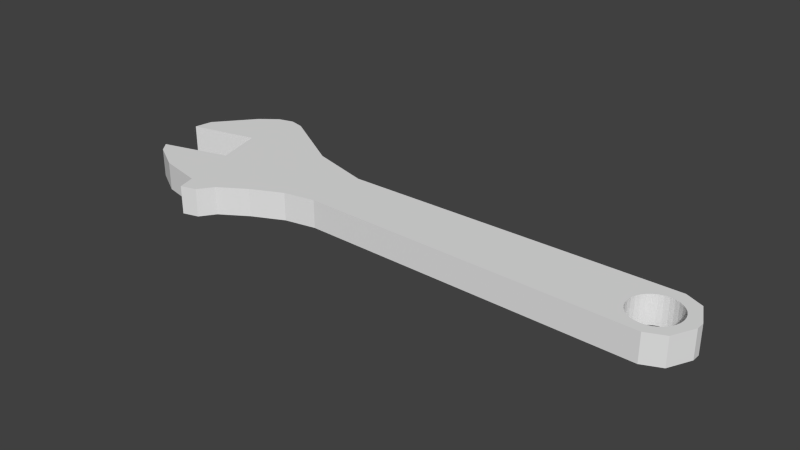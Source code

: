 # Source: Gem_Wrench.blend  (saved by Blender 2.75.0; exported with 4.5.12 LTS)
import bpy
from mathutils import Matrix  # noqa: F401  (used for matrix-valued properties, if any)

bpy.ops.wm.read_factory_settings(use_empty=True)
scene = bpy.context.scene
scene.name = 'Scene'

# ---- collections
col_collection_1 = bpy.data.collections.new('Collection 1'); scene.collection.children.link(col_collection_1)

# ---- world
world_world = bpy.data.worlds.new('World'); scene.world = world_world
world_world.color = (0.05088, 0.05088, 0.05088)
world_world.use_sun_shadow = False
world_world.sun_shadow_jitter_overblur = 0.0
world_world.cycles.sampling_method = 'MANUAL'
world_world.cycles.sample_map_resolution = 256

# ---- meshes
me_cube_001 = bpy.data.meshes.new('Cube.001')
me_cube_001.from_pydata([(-1.537, -0.5129, -1.0), (-1.537, -0.6483, -1.0), (-2.075, -0.9052, -1.0), (-2.075, -0.7371, -1.0), (-1.537, -0.1455, -1.0), (-2.075, -0.1867, -1.0), (-1.0, -0.4405, -1.0), (-1.0, -0.5431, -1.0), (-1.537, -0.6483, 1.0), (-2.075, -0.9052, 1.0), (-2.535, -1.198, -1.0), (-2.61, -0.9289, -1.0), (-1.537, 0.2229, -1.0), (-2.075, 0.2709, -1.0), (-1.0, -0.1044, -1.0), (-2.858, -0.0468, -1.0), (4.754, -0.533, -1.0), (4.754, -0.6524, -1.0), (-1.0, -0.5431, 1.0), (-1.537, -0.5129, 1.0), (-2.075, -0.7371, 1.0), (-2.535, -1.198, 1.0), (-2.713, -1.45, -1.0), (-2.797, -1.149, -1.0), (-1.537, 0.6429, -1.0), (-2.075, 0.7924, -1.0), (-1.0, 0.175, -1.0), (-3.064, 0.6865, -1.0), (4.238, -0.1388, -1.0), (4.239, -0.149, -1.0), (4.262, -0.2254, -1.0), (4.3, -0.2958, -1.0), (4.35, -0.3575, -1.0), (4.412, -0.4081, -1.0), (4.482, -0.4458, -1.0), (4.559, -0.469, -1.0), (4.638, -0.4768, -1.0), (4.718, -0.469, -1.0), (4.754, -0.4578, -1.0), (-3.071, -0.1666, -1.0), (4.754, -0.6524, 1.0), (5.072, -0.4211, -1.0), (5.072, -0.5128, -1.0), (-1.0, -0.4405, 1.0), (-1.537, -0.1455, 1.0), (-2.075, -0.1867, 1.0), (-2.61, -0.9289, 1.0), (-2.713, -1.45, 1.0), (-2.982, -1.525, -1.0), (-3.066, -1.224, -1.0), (-1.537, 0.6429, 1.0), (-2.075, 0.7924, 1.0), (-1.0, 0.4935, -1.0), (-3.299, 1.522, -1.0), (4.32, 0.1822, -1.0), (4.3, 0.1567, -1.0), (4.262, 0.08633, -1.0), (4.239, 0.009928, -1.0), (4.231, -0.06952, -1.0), (-3.299, 0.6504, -1.0), (4.794, -0.4458, -1.0), (4.864, -0.4081, -1.0), (4.926, -0.3575, -1.0), (4.977, -0.2958, -1.0), (5.014, -0.2254, -1.0), (5.038, -0.149, -1.0), (5.04, -0.1229, -1.0), (5.072, -0.1207, -1.0), (-3.34, -0.2416, -1.0), (5.072, -0.5128, 1.0), (4.754, -0.533, 1.0), (5.262, -0.1089, -1.0), (5.262, -0.1235, -1.0), (-1.0, -0.1044, 1.0), (-1.537, 0.2229, 1.0), (-2.075, 0.2709, 1.0), (-2.858, -0.0468, 1.0), (-2.797, -1.149, 1.0), (-2.982, -1.525, 1.0), (-3.066, -1.224, 1.0), (-1.0, 0.4935, 1.0), (-3.299, 1.522, 1.0), (4.754, 0.5531, -1.0), (4.754, 0.3188, -1.0), (4.718, 0.3299, -1.0), (4.638, 0.3377, -1.0), (4.559, 0.3299, -1.0), (4.482, 0.3067, -1.0), (4.412, 0.2691, -1.0), (4.35, 0.2184, -1.0), (-3.558, 1.581, -1.0), (-3.568, 0.5753, -1.0), (4.984, 0.1439, -1.0), (5.072, 0.1289, -1.0), (5.045, -0.06952, -1.0), (5.038, 0.009928, -1.0), (5.014, 0.08633, -1.0), (5.262, -0.061, -1.0), (-3.841, -1.051, -1.0), (-4.024, -0.4323, -1.0), (5.072, -0.4211, 1.0), (5.262, -0.1235, 1.0), (4.754, -0.4578, 1.0), (4.718, -0.469, 1.0), (4.638, -0.4768, 1.0), (4.559, -0.469, 1.0), (4.482, -0.4458, 1.0), (4.412, -0.4081, 1.0), (4.35, -0.3575, 1.0), (4.3, -0.2958, 1.0), (4.262, -0.2254, 1.0), (4.239, -0.149, 1.0), (4.238, -0.1388, 1.0), (5.262, -0.1089, 1.0), (-1.0, 0.175, 1.0), (-3.064, 0.6865, 1.0), (-3.071, -0.1666, 1.0), (-3.841, -1.051, 1.0), (4.754, 0.5531, 1.0), (-3.558, 1.581, 1.0), (5.072, 0.4135, -1.0), (4.977, 0.1567, -1.0), (4.926, 0.2184, -1.0), (4.864, 0.2691, -1.0), (4.794, 0.3067, -1.0), (-3.827, 1.506, -1.0), (-3.34, -0.2416, 1.0), (-3.568, 0.5753, 1.0), (5.262, -0.02117, -1.0), (5.262, -0.061, 1.0), (-4.024, -0.4323, 1.0), (-4.361, -0.7511, -1.0), (-4.508, -0.5673, -1.0), (5.072, -0.1207, 1.0), (5.04, -0.1229, 1.0), (5.038, -0.149, 1.0), (5.014, -0.2254, 1.0), (4.977, -0.2958, 1.0), (4.926, -0.3575, 1.0), (4.864, -0.4081, 1.0), (4.794, -0.4458, 1.0), (4.32, 0.1822, 1.0), (4.231, -0.06952, 1.0), (4.239, 0.009928, 1.0), (4.262, 0.08633, 1.0), (4.3, 0.1567, 1.0), (-3.299, 0.6504, 1.0), (-4.361, -0.7511, 1.0), (4.754, 0.3188, 1.0), (4.35, 0.2184, 1.0), (4.412, 0.2691, 1.0), (4.482, 0.3067, 1.0), (4.559, 0.3299, 1.0), (4.638, 0.3377, 1.0), (4.718, 0.3299, 1.0), (5.072, 0.4135, 1.0), (-3.827, 1.506, 1.0), (5.262, 0.02422, -1.0), (-3.936, 0.489, -1.0), (-4.124, 1.277, -1.0), (-3.936, 0.489, 1.0), (5.262, -0.02117, 1.0), (-4.508, -0.5673, 1.0), (5.072, 0.1289, 1.0), (4.984, 0.1439, 1.0), (5.014, 0.08633, 1.0), (5.038, 0.009928, 1.0), (5.045, -0.06952, 1.0), (4.794, 0.3067, 1.0), (4.864, 0.2691, 1.0), (4.926, 0.2184, 1.0), (4.977, 0.1567, 1.0), (5.262, 0.02422, 1.0), (-4.124, 1.277, 1.0), (-4.73, 0.3031, -1.0), (-4.674, 0.6192, -1.0), (-4.73, 0.3031, 1.0), (-4.674, 0.6192, 1.0)], [], [(0, 1, 2, 3), (4, 0, 3, 5), (6, 7, 1, 0), (1, 8, 9, 2), (3, 2, 10, 11), (12, 4, 5, 13), (14, 6, 0, 4), (5, 3, 11, 15), (7, 6, 16, 17), (7, 18, 8, 1), (8, 19, 20, 9), (2, 9, 21, 10), (11, 10, 22, 23), (24, 12, 13, 25), (26, 14, 4, 12), (13, 5, 15, 27), (6, 14, 28, 29, 30, 31, 32, 33, 34, 35, 36, 37, 38, 16), (15, 11, 23, 39), (40, 18, 7, 17), (17, 16, 41, 42), (18, 43, 19, 8), (19, 44, 45, 20), (9, 20, 46, 21), (10, 21, 47, 22), (23, 22, 48, 49), (50, 24, 25, 51), (52, 26, 12, 24), (25, 13, 27, 53), (14, 26, 54, 55, 56, 57, 58, 28), (27, 15, 39, 59), (16, 38, 60, 61, 62, 63, 64, 65, 66, 67, 41), (39, 23, 49, 68), (40, 17, 42, 69), (40, 70, 43, 18), (42, 41, 71, 72), (43, 73, 44, 19), (44, 74, 75, 45), (20, 45, 76, 46), (21, 46, 77, 47), (22, 47, 78, 48), (78, 79, 49, 48), (74, 50, 51, 75), (80, 52, 24, 50), (51, 25, 53, 81), (26, 52, 82, 83, 84, 85, 86, 87, 88, 89, 54), (53, 27, 59, 90), (59, 39, 68, 91), (92, 93, 67, 66, 94, 95, 96), (41, 67, 97, 71), (68, 49, 98, 99), (70, 40, 69, 100), (69, 42, 72, 101), (70, 102, 103, 104, 105, 106, 107, 108, 109, 110, 111, 112, 73, 43), (113, 101, 72, 71), (73, 114, 74, 44), (45, 75, 115, 76), (46, 76, 116, 77), (47, 77, 79, 78), (49, 79, 117, 98), (114, 80, 50, 74), (75, 51, 81, 115), (80, 118, 82, 52), (81, 53, 90, 119), (83, 82, 120, 93, 92, 121, 122, 123, 124), (90, 59, 91, 125), (126, 127, 91, 68), (67, 93, 128, 97), (129, 113, 71, 97), (126, 68, 99, 130), (99, 98, 131, 132), (102, 70, 100, 133, 134, 135, 136, 137, 138, 139, 140), (100, 69, 101, 113), (141, 114, 73, 112, 142, 143, 144, 145), (76, 115, 146, 116), (77, 116, 126, 79), (79, 126, 130, 117), (98, 117, 147, 131), (148, 118, 80, 114, 141, 149, 150, 151, 152, 153, 154), (115, 81, 119, 146), (82, 118, 155, 120), (119, 90, 125, 156), (93, 120, 157, 128), (125, 91, 158, 159), (116, 146, 127, 126), (91, 127, 160, 158), (161, 129, 97, 128), (133, 100, 113, 129), (130, 99, 132, 162), (147, 162, 132, 131), (134, 133, 163, 164, 165, 166, 167), (117, 130, 162, 147), (118, 148, 168, 169, 170, 171, 164, 163, 155), (146, 119, 156, 127), (120, 155, 172, 157), (156, 125, 159, 173), (172, 161, 128, 157), (159, 158, 174, 175), (127, 156, 173, 160), (158, 160, 176, 174), (163, 133, 129, 161), (155, 163, 161, 172), (173, 159, 175, 177), (176, 177, 175, 174), (160, 173, 177, 176), (85, 84, 154, 153), (86, 85, 153, 152), (84, 83, 124, 168, 148, 154), (87, 86, 152, 151), (124, 123, 169, 168), (88, 87, 151, 150), (123, 122, 170, 169), (89, 88, 150, 149), (122, 121, 171, 170), (55, 54, 89, 149, 141, 145), (121, 92, 96, 165, 164, 171), (56, 55, 145, 144), (96, 95, 166, 165), (57, 56, 144, 143), (95, 94, 167, 166), (58, 57, 143, 142), (94, 66, 65, 135, 134, 167), (29, 28, 58, 142, 112, 111), (65, 64, 136, 135), (30, 29, 111, 110), (64, 63, 137, 136), (31, 30, 110, 109), (63, 62, 138, 137), (32, 31, 109, 108), (62, 61, 139, 138), (33, 32, 108, 107), (61, 60, 140, 139), (34, 33, 107, 106), (60, 38, 37, 103, 102, 140), (35, 34, 106, 105), (37, 36, 104, 103), (36, 35, 105, 104)])
me_cube_001.use_remesh_preserve_volume = False
me_cube_001.use_remesh_preserve_attributes = False
me_cube_001.use_mirror_vertex_groups = False
me_cube_001.update()

# ---- objects
ob_cube = bpy.data.objects.new('Cube', me_cube_001)

# ---- transforms, parenting, visibility, modifiers, constraints
ob_cube.location = (-0.2512, -0.02864, 0.0)
ob_cube.scale = (0.5362, 0.5362, 0.1296)
ob_cube.lineart.crease_threshold = 0.0

# ---- collection membership
col_collection_1.objects.link(ob_cube)

# ---- scene / render settings (as saved in the file)
scene.frame_start = 1; scene.frame_end = 250; scene.frame_set(1)
scene.render.engine = 'BLENDER_EEVEE_NEXT'
scene.render.resolution_percentage = 50
scene.render.dither_intensity = 0.0
scene.cycles.use_denoising = False
scene.cycles.samples = 10
scene.cycles.sampling_pattern = 'TABULATED_SOBOL'
scene.cycles.light_sampling_threshold = 0.0
scene.cycles.use_adaptive_sampling = False
scene.cycles.use_light_tree = False
scene.cycles.blur_glossy = 0.0
scene.cycles.pixel_filter_type = 'GAUSSIAN'
scene.cycles.sample_clamp_indirect = 0.0
scene.view_settings.view_transform = 'Standard'
bpy.context.view_layer.update()

# ---- added for rendering (the .blend has no active camera and no usable light): camera, sun
cam_auto = bpy.data.cameras.new('AutoCamera')
cam_auto.lens = 50.0
cam_auto.sensor_width = 36.0
cam_auto.clip_end = 1000.0
ob_auto_camera = bpy.data.objects.new('AutoCamera', cam_auto)
scene.collection.objects.link(ob_auto_camera)
ob_auto_camera.location = (5.08771, -6.24905, 4.15712)
ob_auto_camera.rotation_euler = (1.09748, -7.21219e-08, 0.694738)
scene.camera = ob_auto_camera
light_auto_sun = bpy.data.lights.new('AutoSun', 'SUN')
light_auto_sun.energy = 3.0
light_auto_sun.angle = 0.0523599
ob_auto_sun = bpy.data.objects.new('AutoSun', light_auto_sun)
scene.collection.objects.link(ob_auto_sun)
ob_auto_sun.rotation_euler = (0.872665, 0.174533, 0.523599)
bpy.context.view_layer.update()
